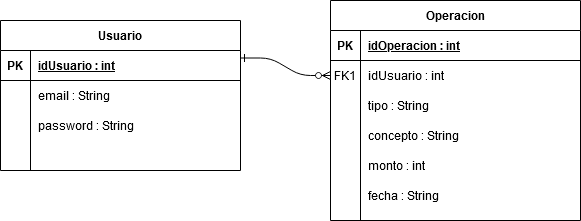

The diagram above was exported from draw.io. Its source (the exported page's mxGraphModel, read from the mxfile embedded in the PNG):
<mxGraphModel dx="868" dy="451" grid="1" gridSize="10" guides="1" tooltips="1" connect="1" arrows="1" fold="1" page="1" pageScale="1" pageWidth="850" pageHeight="1100" math="0" shadow="0" extFonts="Permanent Marker^https://fonts.googleapis.com/css?family=Permanent+Marker">
  <root>
    <mxCell id="0" />
    <mxCell id="1" parent="0" />
    <mxCell id="C-vyLk0tnHw3VtMMgP7b-12" value="" style="edgeStyle=entityRelationEdgeStyle;endArrow=ERzeroToMany;startArrow=ERone;endFill=1;startFill=0;exitX=1;exitY=0.25;exitDx=0;exitDy=0;" parent="1" source="C-vyLk0tnHw3VtMMgP7b-23" target="C-vyLk0tnHw3VtMMgP7b-17" edge="1">
      <mxGeometry width="100" height="100" relative="1" as="geometry">
        <mxPoint x="680" y="150" as="sourcePoint" />
        <mxPoint x="460" y="205" as="targetPoint" />
      </mxGeometry>
    </mxCell>
    <mxCell id="C-vyLk0tnHw3VtMMgP7b-13" value="Operacion" style="shape=table;startSize=30;container=1;collapsible=1;childLayout=tableLayout;fixedRows=1;rowLines=0;fontStyle=1;align=center;resizeLast=1;" parent="1" vertex="1">
      <mxGeometry x="460" y="130" width="250" height="220" as="geometry" />
    </mxCell>
    <mxCell id="C-vyLk0tnHw3VtMMgP7b-14" value="" style="shape=partialRectangle;collapsible=0;dropTarget=0;pointerEvents=0;fillColor=none;points=[[0,0.5],[1,0.5]];portConstraint=eastwest;top=0;left=0;right=0;bottom=1;" parent="C-vyLk0tnHw3VtMMgP7b-13" vertex="1">
      <mxGeometry y="30" width="250" height="30" as="geometry" />
    </mxCell>
    <mxCell id="C-vyLk0tnHw3VtMMgP7b-15" value="PK" style="shape=partialRectangle;overflow=hidden;connectable=0;fillColor=none;top=0;left=0;bottom=0;right=0;fontStyle=1;" parent="C-vyLk0tnHw3VtMMgP7b-14" vertex="1">
      <mxGeometry width="30" height="30" as="geometry" />
    </mxCell>
    <mxCell id="C-vyLk0tnHw3VtMMgP7b-16" value="idOperacion : int" style="shape=partialRectangle;overflow=hidden;connectable=0;fillColor=none;top=0;left=0;bottom=0;right=0;align=left;spacingLeft=6;fontStyle=5;" parent="C-vyLk0tnHw3VtMMgP7b-14" vertex="1">
      <mxGeometry x="30" width="220" height="30" as="geometry" />
    </mxCell>
    <mxCell id="C-vyLk0tnHw3VtMMgP7b-17" value="" style="shape=partialRectangle;collapsible=0;dropTarget=0;pointerEvents=0;fillColor=none;points=[[0,0.5],[1,0.5]];portConstraint=eastwest;top=0;left=0;right=0;bottom=0;" parent="C-vyLk0tnHw3VtMMgP7b-13" vertex="1">
      <mxGeometry y="60" width="250" height="30" as="geometry" />
    </mxCell>
    <mxCell id="C-vyLk0tnHw3VtMMgP7b-18" value="FK1" style="shape=partialRectangle;overflow=hidden;connectable=0;fillColor=none;top=0;left=0;bottom=0;right=0;" parent="C-vyLk0tnHw3VtMMgP7b-17" vertex="1">
      <mxGeometry width="30" height="30" as="geometry" />
    </mxCell>
    <mxCell id="C-vyLk0tnHw3VtMMgP7b-19" value="idUsuario : int" style="shape=partialRectangle;overflow=hidden;connectable=0;fillColor=none;top=0;left=0;bottom=0;right=0;align=left;spacingLeft=6;" parent="C-vyLk0tnHw3VtMMgP7b-17" vertex="1">
      <mxGeometry x="30" width="220" height="30" as="geometry" />
    </mxCell>
    <mxCell id="C-vyLk0tnHw3VtMMgP7b-20" value="" style="shape=partialRectangle;collapsible=0;dropTarget=0;pointerEvents=0;fillColor=none;points=[[0,0.5],[1,0.5]];portConstraint=eastwest;top=0;left=0;right=0;bottom=0;" parent="C-vyLk0tnHw3VtMMgP7b-13" vertex="1">
      <mxGeometry y="90" width="250" height="30" as="geometry" />
    </mxCell>
    <mxCell id="C-vyLk0tnHw3VtMMgP7b-21" value="" style="shape=partialRectangle;overflow=hidden;connectable=0;fillColor=none;top=0;left=0;bottom=0;right=0;" parent="C-vyLk0tnHw3VtMMgP7b-20" vertex="1">
      <mxGeometry width="30" height="30" as="geometry" />
    </mxCell>
    <mxCell id="C-vyLk0tnHw3VtMMgP7b-22" value="tipo : String" style="shape=partialRectangle;overflow=hidden;connectable=0;fillColor=none;top=0;left=0;bottom=0;right=0;align=left;spacingLeft=6;" parent="C-vyLk0tnHw3VtMMgP7b-20" vertex="1">
      <mxGeometry x="30" width="220" height="30" as="geometry" />
    </mxCell>
    <mxCell id="pI2cRJXAoBW_KylB-bIK-4" value="" style="shape=partialRectangle;collapsible=0;dropTarget=0;pointerEvents=0;fillColor=none;points=[[0,0.5],[1,0.5]];portConstraint=eastwest;top=0;left=0;right=0;bottom=0;" parent="C-vyLk0tnHw3VtMMgP7b-13" vertex="1">
      <mxGeometry y="120" width="250" height="30" as="geometry" />
    </mxCell>
    <mxCell id="pI2cRJXAoBW_KylB-bIK-5" value="" style="shape=partialRectangle;overflow=hidden;connectable=0;fillColor=none;top=0;left=0;bottom=0;right=0;" parent="pI2cRJXAoBW_KylB-bIK-4" vertex="1">
      <mxGeometry width="30" height="30" as="geometry" />
    </mxCell>
    <mxCell id="pI2cRJXAoBW_KylB-bIK-6" value="concepto : String" style="shape=partialRectangle;overflow=hidden;connectable=0;fillColor=none;top=0;left=0;bottom=0;right=0;align=left;spacingLeft=6;" parent="pI2cRJXAoBW_KylB-bIK-4" vertex="1">
      <mxGeometry x="30" width="220" height="30" as="geometry" />
    </mxCell>
    <mxCell id="pI2cRJXAoBW_KylB-bIK-7" value="" style="shape=partialRectangle;collapsible=0;dropTarget=0;pointerEvents=0;fillColor=none;points=[[0,0.5],[1,0.5]];portConstraint=eastwest;top=0;left=0;right=0;bottom=0;" parent="C-vyLk0tnHw3VtMMgP7b-13" vertex="1">
      <mxGeometry y="150" width="250" height="30" as="geometry" />
    </mxCell>
    <mxCell id="pI2cRJXAoBW_KylB-bIK-8" value="" style="shape=partialRectangle;overflow=hidden;connectable=0;fillColor=none;top=0;left=0;bottom=0;right=0;" parent="pI2cRJXAoBW_KylB-bIK-7" vertex="1">
      <mxGeometry width="30" height="30" as="geometry" />
    </mxCell>
    <mxCell id="pI2cRJXAoBW_KylB-bIK-9" value="monto : int" style="shape=partialRectangle;overflow=hidden;connectable=0;fillColor=none;top=0;left=0;bottom=0;right=0;align=left;spacingLeft=6;" parent="pI2cRJXAoBW_KylB-bIK-7" vertex="1">
      <mxGeometry x="30" width="220" height="30" as="geometry" />
    </mxCell>
    <mxCell id="pI2cRJXAoBW_KylB-bIK-10" value="" style="shape=partialRectangle;collapsible=0;dropTarget=0;pointerEvents=0;fillColor=none;points=[[0,0.5],[1,0.5]];portConstraint=eastwest;top=0;left=0;right=0;bottom=0;" parent="C-vyLk0tnHw3VtMMgP7b-13" vertex="1">
      <mxGeometry y="180" width="250" height="30" as="geometry" />
    </mxCell>
    <mxCell id="pI2cRJXAoBW_KylB-bIK-11" value="" style="shape=partialRectangle;overflow=hidden;connectable=0;fillColor=none;top=0;left=0;bottom=0;right=0;" parent="pI2cRJXAoBW_KylB-bIK-10" vertex="1">
      <mxGeometry width="30" height="30" as="geometry" />
    </mxCell>
    <mxCell id="pI2cRJXAoBW_KylB-bIK-12" value="fecha : String" style="shape=partialRectangle;overflow=hidden;connectable=0;fillColor=none;top=0;left=0;bottom=0;right=0;align=left;spacingLeft=6;" parent="pI2cRJXAoBW_KylB-bIK-10" vertex="1">
      <mxGeometry x="30" width="220" height="30" as="geometry" />
    </mxCell>
    <mxCell id="C-vyLk0tnHw3VtMMgP7b-23" value="Usuario" style="shape=table;startSize=30;container=1;collapsible=1;childLayout=tableLayout;fixedRows=1;rowLines=0;fontStyle=1;align=center;resizeLast=1;" parent="1" vertex="1">
      <mxGeometry x="130" y="150" width="240" height="150" as="geometry" />
    </mxCell>
    <mxCell id="C-vyLk0tnHw3VtMMgP7b-24" value="" style="shape=partialRectangle;collapsible=0;dropTarget=0;pointerEvents=0;fillColor=none;points=[[0,0.5],[1,0.5]];portConstraint=eastwest;top=0;left=0;right=0;bottom=1;" parent="C-vyLk0tnHw3VtMMgP7b-23" vertex="1">
      <mxGeometry y="30" width="240" height="30" as="geometry" />
    </mxCell>
    <mxCell id="C-vyLk0tnHw3VtMMgP7b-25" value="PK" style="shape=partialRectangle;overflow=hidden;connectable=0;fillColor=none;top=0;left=0;bottom=0;right=0;fontStyle=1;" parent="C-vyLk0tnHw3VtMMgP7b-24" vertex="1">
      <mxGeometry width="30" height="30" as="geometry" />
    </mxCell>
    <mxCell id="C-vyLk0tnHw3VtMMgP7b-26" value="idUsuario : int" style="shape=partialRectangle;overflow=hidden;connectable=0;fillColor=none;top=0;left=0;bottom=0;right=0;align=left;spacingLeft=6;fontStyle=5;" parent="C-vyLk0tnHw3VtMMgP7b-24" vertex="1">
      <mxGeometry x="30" width="210" height="30" as="geometry" />
    </mxCell>
    <mxCell id="C-vyLk0tnHw3VtMMgP7b-27" value="" style="shape=partialRectangle;collapsible=0;dropTarget=0;pointerEvents=0;fillColor=none;points=[[0,0.5],[1,0.5]];portConstraint=eastwest;top=0;left=0;right=0;bottom=0;" parent="C-vyLk0tnHw3VtMMgP7b-23" vertex="1">
      <mxGeometry y="60" width="240" height="30" as="geometry" />
    </mxCell>
    <mxCell id="C-vyLk0tnHw3VtMMgP7b-28" value="" style="shape=partialRectangle;overflow=hidden;connectable=0;fillColor=none;top=0;left=0;bottom=0;right=0;" parent="C-vyLk0tnHw3VtMMgP7b-27" vertex="1">
      <mxGeometry width="30" height="30" as="geometry" />
    </mxCell>
    <mxCell id="C-vyLk0tnHw3VtMMgP7b-29" value="email : String" style="shape=partialRectangle;overflow=hidden;connectable=0;fillColor=none;top=0;left=0;bottom=0;right=0;align=left;spacingLeft=6;" parent="C-vyLk0tnHw3VtMMgP7b-27" vertex="1">
      <mxGeometry x="30" width="210" height="30" as="geometry" />
    </mxCell>
    <mxCell id="pI2cRJXAoBW_KylB-bIK-1" value="" style="shape=partialRectangle;collapsible=0;dropTarget=0;pointerEvents=0;fillColor=none;points=[[0,0.5],[1,0.5]];portConstraint=eastwest;top=0;left=0;right=0;bottom=0;" parent="C-vyLk0tnHw3VtMMgP7b-23" vertex="1">
      <mxGeometry y="90" width="240" height="30" as="geometry" />
    </mxCell>
    <mxCell id="pI2cRJXAoBW_KylB-bIK-2" value="" style="shape=partialRectangle;overflow=hidden;connectable=0;fillColor=none;top=0;left=0;bottom=0;right=0;" parent="pI2cRJXAoBW_KylB-bIK-1" vertex="1">
      <mxGeometry width="30" height="30" as="geometry" />
    </mxCell>
    <mxCell id="pI2cRJXAoBW_KylB-bIK-3" value="password : String" style="shape=partialRectangle;overflow=hidden;connectable=0;fillColor=none;top=0;left=0;bottom=0;right=0;align=left;spacingLeft=6;" parent="pI2cRJXAoBW_KylB-bIK-1" vertex="1">
      <mxGeometry x="30" width="210" height="30" as="geometry" />
    </mxCell>
  </root>
</mxGraphModel>